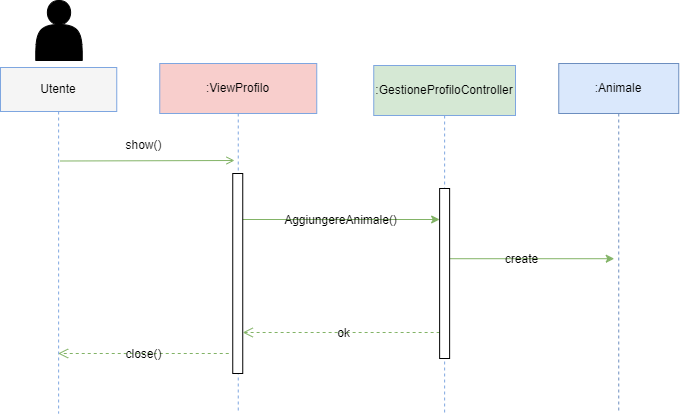

The diagram above was exported from draw.io. Its source (the exported page's mxGraphModel, read from the mxfile embedded in the PNG):
<mxGraphModel dx="989" dy="488" grid="1" gridSize="10" guides="1" tooltips="1" connect="1" arrows="1" fold="1" page="1" pageScale="1" pageWidth="827" pageHeight="1169" math="0" shadow="0">
  <root>
    <mxCell id="WIyWlLk6GJQsqaUBKTNV-0" />
    <mxCell id="WIyWlLk6GJQsqaUBKTNV-1" parent="WIyWlLk6GJQsqaUBKTNV-0" />
    <mxCell id="24RvEC3H9Zg70oYloxVr-1" style="edgeStyle=elbowEdgeStyle;rounded=0;orthogonalLoop=1;jettySize=auto;html=1;elbow=vertical;curved=0;strokeColor=#82b366;fillColor=#d5e8d4;" edge="1" parent="WIyWlLk6GJQsqaUBKTNV-1" source="24RvEC3H9Zg70oYloxVr-7">
      <mxGeometry relative="1" as="geometry">
        <mxPoint x="703.75" y="578" as="targetPoint" />
        <mxPoint x="529.25" y="578" as="sourcePoint" />
      </mxGeometry>
    </mxCell>
    <mxCell id="24RvEC3H9Zg70oYloxVr-2" value="" style="html=1;verticalAlign=bottom;endArrow=classic;edgeStyle=elbowEdgeStyle;elbow=vertical;curved=0;rounded=0;fillColor=#d5e8d4;strokeColor=#82b366;endFill=1;" edge="1" parent="WIyWlLk6GJQsqaUBKTNV-1" source="24RvEC3H9Zg70oYloxVr-4" target="24RvEC3H9Zg70oYloxVr-7">
      <mxGeometry relative="1" as="geometry">
        <mxPoint x="343.25" y="539" as="sourcePoint" />
        <Array as="points">
          <mxPoint x="475.25" y="539" />
        </Array>
        <mxPoint x="553.25" y="539" as="targetPoint" />
      </mxGeometry>
    </mxCell>
    <mxCell id="24RvEC3H9Zg70oYloxVr-3" value="" style="html=1;verticalAlign=bottom;endArrow=open;dashed=1;endSize=8;edgeStyle=elbowEdgeStyle;elbow=vertical;curved=0;rounded=0;fillColor=#d5e8d4;strokeColor=#82b366;" edge="1" parent="WIyWlLk6GJQsqaUBKTNV-1" source="24RvEC3H9Zg70oYloxVr-7" target="24RvEC3H9Zg70oYloxVr-5">
      <mxGeometry relative="1" as="geometry">
        <mxPoint x="343.25" y="652" as="targetPoint" />
        <Array as="points">
          <mxPoint x="485.25" y="652" />
        </Array>
        <mxPoint x="553.25" y="652" as="sourcePoint" />
      </mxGeometry>
    </mxCell>
    <mxCell id="24RvEC3H9Zg70oYloxVr-4" value="&lt;div&gt;&lt;font color=&quot;#000000&quot;&gt;:ViewProfilo&lt;/font&gt;&lt;/div&gt;" style="shape=umlLifeline;perimeter=lifelinePerimeter;whiteSpace=wrap;html=1;container=0;dropTarget=0;collapsible=0;recursiveResize=0;outlineConnect=0;portConstraint=eastwest;newEdgeStyle={&quot;edgeStyle&quot;:&quot;elbowEdgeStyle&quot;,&quot;elbow&quot;:&quot;vertical&quot;,&quot;curved&quot;:0,&quot;rounded&quot;:0};fillColor=#f8cecc;strokeColor=#7EA6E0;size=50;" vertex="1" parent="WIyWlLk6GJQsqaUBKTNV-1">
      <mxGeometry x="249.25" y="383" width="157" height="350" as="geometry" />
    </mxCell>
    <mxCell id="24RvEC3H9Zg70oYloxVr-5" value="" style="html=1;points=[];perimeter=orthogonalPerimeter;outlineConnect=0;targetShapes=umlLifeline;portConstraint=eastwest;newEdgeStyle={&quot;edgeStyle&quot;:&quot;elbowEdgeStyle&quot;,&quot;elbow&quot;:&quot;vertical&quot;,&quot;curved&quot;:0,&quot;rounded&quot;:0};fillColor=#FFFFFF;strokeColor=#000000;" vertex="1" parent="24RvEC3H9Zg70oYloxVr-4">
      <mxGeometry x="73" y="110" width="10" height="200" as="geometry" />
    </mxCell>
    <mxCell id="24RvEC3H9Zg70oYloxVr-6" value="&lt;div&gt;&lt;font color=&quot;#000000&quot;&gt;:GestioneProfiloController&lt;/font&gt;&lt;/div&gt;" style="shape=umlLifeline;perimeter=lifelinePerimeter;whiteSpace=wrap;html=1;container=0;dropTarget=0;collapsible=0;recursiveResize=0;outlineConnect=0;portConstraint=eastwest;newEdgeStyle={&quot;edgeStyle&quot;:&quot;elbowEdgeStyle&quot;,&quot;elbow&quot;:&quot;vertical&quot;,&quot;curved&quot;:0,&quot;rounded&quot;:0};fillColor=#d5e8d4;strokeColor=#7EA6E0;size=50;" vertex="1" parent="WIyWlLk6GJQsqaUBKTNV-1">
      <mxGeometry x="463.25" y="385" width="141.75" height="350" as="geometry" />
    </mxCell>
    <mxCell id="24RvEC3H9Zg70oYloxVr-7" value="" style="html=1;points=[];perimeter=orthogonalPerimeter;outlineConnect=0;targetShapes=umlLifeline;portConstraint=eastwest;newEdgeStyle={&quot;edgeStyle&quot;:&quot;elbowEdgeStyle&quot;,&quot;elbow&quot;:&quot;vertical&quot;,&quot;curved&quot;:0,&quot;rounded&quot;:0};fillColor=#FFFFFF;strokeColor=#000000;" vertex="1" parent="24RvEC3H9Zg70oYloxVr-6">
      <mxGeometry x="65.88" y="123" width="10" height="170" as="geometry" />
    </mxCell>
    <mxCell id="24RvEC3H9Zg70oYloxVr-9" value="AggiungereAnimale()" style="text;html=1;align=center;verticalAlign=middle;resizable=0;points=[];autosize=1;strokeColor=none;fillColor=none;" vertex="1" parent="WIyWlLk6GJQsqaUBKTNV-1">
      <mxGeometry x="360.25" y="525" width="140" height="30" as="geometry" />
    </mxCell>
    <mxCell id="24RvEC3H9Zg70oYloxVr-10" value="ok" style="text;html=1;align=center;verticalAlign=middle;resizable=0;points=[];autosize=1;strokeColor=none;fillColor=none;" vertex="1" parent="WIyWlLk6GJQsqaUBKTNV-1">
      <mxGeometry x="413.25" y="638" width="40" height="30" as="geometry" />
    </mxCell>
    <mxCell id="24RvEC3H9Zg70oYloxVr-11" value="create" style="text;html=1;align=center;verticalAlign=middle;resizable=0;points=[];autosize=1;strokeColor=none;fillColor=none;" vertex="1" parent="WIyWlLk6GJQsqaUBKTNV-1">
      <mxGeometry x="581.25" y="564" width="60" height="30" as="geometry" />
    </mxCell>
    <mxCell id="24RvEC3H9Zg70oYloxVr-13" value="&lt;font color=&quot;#000000&quot;&gt;Utente&lt;/font&gt;" style="shape=umlLifeline;perimeter=lifelinePerimeter;whiteSpace=wrap;html=1;container=0;dropTarget=0;collapsible=0;recursiveResize=0;outlineConnect=0;portConstraint=eastwest;newEdgeStyle={&quot;edgeStyle&quot;:&quot;elbowEdgeStyle&quot;,&quot;elbow&quot;:&quot;vertical&quot;,&quot;curved&quot;:0,&quot;rounded&quot;:0};fillColor=#f5f5f5;strokeColor=#7EA6E0;fontColor=#333333;size=44;" vertex="1" parent="WIyWlLk6GJQsqaUBKTNV-1">
      <mxGeometry x="90" y="387" width="116.25" height="346" as="geometry" />
    </mxCell>
    <mxCell id="24RvEC3H9Zg70oYloxVr-14" value="" style="shape=actor;whiteSpace=wrap;html=1;fontFamily=Helvetica;fontSize=12;fillColor=#000000;" vertex="1" parent="WIyWlLk6GJQsqaUBKTNV-1">
      <mxGeometry x="125.25" y="320" width="46.5" height="60" as="geometry" />
    </mxCell>
    <mxCell id="24RvEC3H9Zg70oYloxVr-17" value="" style="html=1;verticalAlign=bottom;endArrow=open;edgeStyle=elbowEdgeStyle;elbow=vertical;curved=0;rounded=0;fillColor=#d5e8d4;strokeColor=#82b366;endFill=0;" edge="1" parent="WIyWlLk6GJQsqaUBKTNV-1">
      <mxGeometry relative="1" as="geometry">
        <mxPoint x="150" y="480.5" as="sourcePoint" />
        <Array as="points">
          <mxPoint x="286" y="480" />
        </Array>
        <mxPoint x="324" y="480.5" as="targetPoint" />
      </mxGeometry>
    </mxCell>
    <mxCell id="24RvEC3H9Zg70oYloxVr-18" value="&lt;font style=&quot;background-color: rgb(255, 255, 255);&quot; color=&quot;#000000&quot;&gt;show()&lt;/font&gt;" style="text;html=1;align=center;verticalAlign=middle;resizable=0;points=[];autosize=1;strokeColor=none;fillColor=none;fontSize=12;fontFamily=Helvetica;fontColor=default;" vertex="1" parent="WIyWlLk6GJQsqaUBKTNV-1">
      <mxGeometry x="203.25" y="450" width="60" height="30" as="geometry" />
    </mxCell>
    <mxCell id="24RvEC3H9Zg70oYloxVr-19" value="&lt;font color=&quot;#000000&quot;&gt;:Animale&lt;/font&gt;" style="shape=umlLifeline;perimeter=lifelinePerimeter;whiteSpace=wrap;html=1;container=0;dropTarget=0;collapsible=0;recursiveResize=0;outlineConnect=0;portConstraint=eastwest;newEdgeStyle={&quot;edgeStyle&quot;:&quot;elbowEdgeStyle&quot;,&quot;elbow&quot;:&quot;vertical&quot;,&quot;curved&quot;:0,&quot;rounded&quot;:0};fillColor=#dae8fc;strokeColor=#6c8ebf;size=50;" vertex="1" parent="WIyWlLk6GJQsqaUBKTNV-1">
      <mxGeometry x="648.25" y="383" width="120" height="350" as="geometry" />
    </mxCell>
    <mxCell id="24RvEC3H9Zg70oYloxVr-21" value="" style="html=1;verticalAlign=bottom;endArrow=open;dashed=1;endSize=8;edgeStyle=elbowEdgeStyle;elbow=vertical;curved=0;rounded=0;fillColor=#d5e8d4;strokeColor=#82b366;" edge="1" parent="WIyWlLk6GJQsqaUBKTNV-1">
      <mxGeometry relative="1" as="geometry">
        <mxPoint x="147.625" y="673" as="targetPoint" />
        <Array as="points">
          <mxPoint x="303.25" y="673" />
        </Array>
        <mxPoint x="318.25" y="673" as="sourcePoint" />
      </mxGeometry>
    </mxCell>
    <mxCell id="24RvEC3H9Zg70oYloxVr-22" value="close()" style="text;html=1;align=center;verticalAlign=middle;resizable=0;points=[];autosize=1;strokeColor=none;fillColor=none;fontSize=12;fontFamily=Helvetica;fontColor=default;" vertex="1" parent="WIyWlLk6GJQsqaUBKTNV-1">
      <mxGeometry x="203.25" y="659" width="60" height="30" as="geometry" />
    </mxCell>
  </root>
</mxGraphModel>